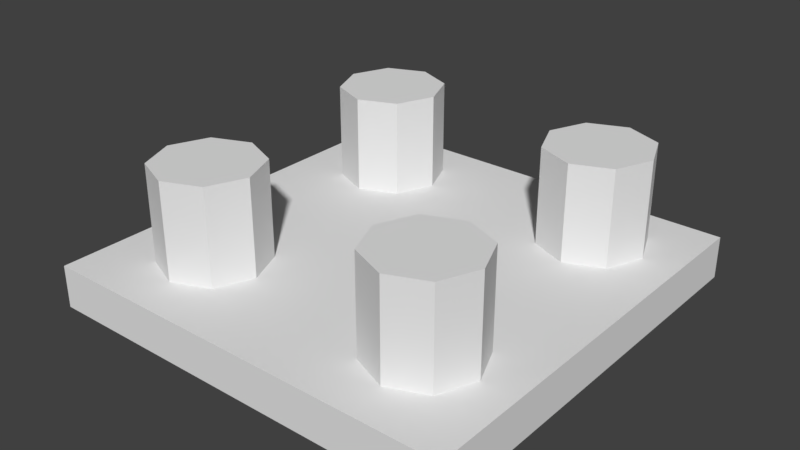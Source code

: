 # Source: scene.blend  (saved by Blender 2.79.0; exported with 4.5.12 LTS)
import bpy
from mathutils import Matrix  # noqa: F401  (used for matrix-valued properties, if any)

bpy.ops.wm.read_factory_settings(use_empty=True)
scene = bpy.context.scene
scene.name = 'Scene'

# ---- collections
col_collection_1 = bpy.data.collections.new('Collection 1'); scene.collection.children.link(col_collection_1)

# ---- materials (node trees are filled in below, after node groups)
mat_material_001 = bpy.data.materials.new('Material.001')
mat_material_001.alpha_threshold = 0.0
mat_material_001.use_transparent_shadow = False
mat_material_001.roughness = 0.5

# ---- material node trees

# ---- world
world_world = bpy.data.worlds.new('World'); scene.world = world_world
world_world.color = (0.05088, 0.05088, 0.05088)
world_world.use_sun_shadow = False
world_world.sun_shadow_jitter_overblur = 0.0
world_world.cycles.sampling_method = 'MANUAL'

# ---- meshes
me_cube_001 = bpy.data.meshes.new('Cube.001')
me_cube_001.from_pydata([(-1.0, -1.0, -2.047), (-1.0, -1.0, -0.04684), (-1.0, 1.0, -2.047), (-1.0, 1.0, -0.04684), (1.0, -1.0, -2.047), (1.0, -1.0, -0.04684), (1.0, 1.0, -2.047), (1.0, 1.0, -0.04684), (-0.5558, -0.3043, -0.5058), (-0.5558, -0.3043, 4.494), (-0.379, -0.3775, -0.5058), (-0.379, -0.3775, 4.494), (-0.3058, -0.5543, -0.5058), (-0.3058, -0.5543, 4.494), (-0.379, -0.7311, -0.5058), (-0.379, -0.7311, 4.494), (-0.5558, -0.8043, -0.5058), (-0.5558, -0.8043, 4.494), (-0.7326, -0.7311, -0.5058), (-0.7326, -0.7311, 4.494), (-0.8058, -0.5543, -0.5058), (-0.8058, -0.5543, 4.494), (-0.7326, -0.3775, -0.5058), (-0.7326, -0.3775, 4.494), (0.5816, -0.3043, -0.5058), (0.5816, -0.3043, 4.494), (0.7584, -0.3775, -0.5058), (0.7584, -0.3775, 4.494), (0.8316, -0.5543, -0.5058), (0.8316, -0.5543, 4.494), (0.7584, -0.7311, -0.5058), (0.7584, -0.7311, 4.494), (0.5816, -0.8043, -0.5058), (0.5816, -0.8043, 4.494), (0.4048, -0.7311, -0.5058), (0.4048, -0.7311, 4.494), (0.3316, -0.5543, -0.5058), (0.3316, -0.5543, 4.494), (0.4048, -0.3775, -0.5058), (0.4048, -0.3775, 4.494), (0.5816, 0.8605, -0.5058), (0.5816, 0.8605, 4.494), (0.7584, 0.7873, -0.5058), (0.7584, 0.7873, 4.494), (0.8316, 0.6105, -0.5058), (0.8316, 0.6105, 4.494), (0.7584, 0.4337, -0.5058), (0.7584, 0.4337, 4.494), (0.5816, 0.3605, -0.5058), (0.5816, 0.3605, 4.494), (0.4048, 0.4337, -0.5058), (0.4048, 0.4337, 4.494), (0.3316, 0.6105, -0.5058), (0.3316, 0.6105, 4.494), (0.4048, 0.7873, -0.5058), (0.4048, 0.7873, 4.494), (-0.5558, 0.8605, -0.5058), (-0.5558, 0.8605, 4.494), (-0.379, 0.7873, -0.5058), (-0.379, 0.7873, 4.494), (-0.3058, 0.6105, -0.5058), (-0.3058, 0.6105, 4.494), (-0.379, 0.4337, -0.5058), (-0.379, 0.4337, 4.494), (-0.5558, 0.3605, -0.5058), (-0.5558, 0.3605, 4.494), (-0.7326, 0.4337, -0.5058), (-0.7326, 0.4337, 4.494), (-0.8058, 0.6105, -0.5058), (-0.8058, 0.6105, 4.494), (-0.7326, 0.7873, -0.5058), (-0.7326, 0.7873, 4.494)], [], [(0, 1, 3, 2), (2, 3, 7, 6), (6, 7, 5, 4), (4, 5, 1, 0), (2, 6, 4, 0), (7, 3, 1, 5), (8, 9, 11, 10), (10, 11, 13, 12), (12, 13, 15, 14), (14, 15, 17, 16), (16, 17, 19, 18), (18, 19, 21, 20), (11, 9, 23, 21, 19, 17, 15, 13), (20, 21, 23, 22), (22, 23, 9, 8), (8, 10, 12, 14, 16, 18, 20, 22), (24, 25, 27, 26), (26, 27, 29, 28), (28, 29, 31, 30), (30, 31, 33, 32), (32, 33, 35, 34), (34, 35, 37, 36), (27, 25, 39, 37, 35, 33, 31, 29), (36, 37, 39, 38), (38, 39, 25, 24), (24, 26, 28, 30, 32, 34, 36, 38), (40, 41, 43, 42), (42, 43, 45, 44), (44, 45, 47, 46), (46, 47, 49, 48), (48, 49, 51, 50), (50, 51, 53, 52), (43, 41, 55, 53, 51, 49, 47, 45), (52, 53, 55, 54), (54, 55, 41, 40), (40, 42, 44, 46, 48, 50, 52, 54), (56, 57, 59, 58), (58, 59, 61, 60), (60, 61, 63, 62), (62, 63, 65, 64), (64, 65, 67, 66), (66, 67, 69, 68), (59, 57, 71, 69, 67, 65, 63, 61), (68, 69, 71, 70), (70, 71, 57, 56), (56, 58, 60, 62, 64, 66, 68, 70)])
_uv = me_cube_001.uv_layers.new(name='UVMap')
_uv.uv.foreach_set('vector', [0.0, 0.0, 0.0, 1.0, 1.0, 1.0, 1.0, 0.0, 0.0, 0.0, 0.0, 1.0, 1.0, 1.0, 1.0, 0.0, 0.0, 0.0, 0.0, 1.0, -1.0, 1.0, -1.0, 0.0, 0.0, 0.0, 0.0, 1.0, -1.0, 1.0, -1.0, 0.0, 0.0, 0.0, 1.0, 0.0, 1.0, -1.0, 0.0, -1.0, 0.0, 0.0, -1.0, 0.0, -1.0, -1.0, 0.0, -1.0, 0.2221, 0.7705, 0.2221, 3.271, 0.3105, 3.271, 0.3105, 0.7705, 0.3112, 0.7705, 0.3112, 3.271, 0.2228, 3.271, 0.2228, 0.7705, 0.2228, 0.7705, 0.2228, 3.271, 0.1344, 3.271, 0.1344, 0.7705, 0.3105, 0.7705, 0.3105, 3.271, 0.2221, 3.271, 0.2221, 0.7705, 0.2221, 0.7705, 0.2221, 3.271, 0.1337, 3.271, 0.1337, 0.7705, 0.1344, 0.7705, 0.1344, 3.271, 0.2228, 3.271, 0.2228, 0.7705, 0.3105, 0.3112, 0.2221, 0.3478, 0.1337, 0.3112, 0.09709, 0.2228, 0.1337, 0.1344, 0.2221, 0.09784, 0.3105, 0.1344, 0.3471, 0.2228, 0.2228, 0.7705, 0.2228, 3.271, 0.3112, 3.271, 0.3112, 0.7705, 0.1337, 0.7705, 0.1337, 3.271, 0.2221, 3.271, 0.2221, 0.7705, 0.2221, 0.3478, 0.3105, 0.3112, 0.3471, 0.2228, 0.3105, 0.1344, 0.2221, 0.09784, 0.1337, 0.1344, 0.09709, 0.2228, 0.1337, 0.3112, 0.7908, 0.7705, 0.7908, 3.271, 0.8792, 3.271, 0.8792, 0.7705, 0.3112, 0.7705, 0.3112, 3.271, 0.2228, 3.271, 0.2228, 0.7705, 0.2228, 0.7705, 0.2228, 3.271, 0.1344, 3.271, 0.1344, 0.7705, 0.8792, 0.7705, 0.8792, 3.271, 0.7908, 3.271, 0.7908, 0.7705, 0.7908, 0.7705, 0.7908, 3.271, 0.7024, 3.271, 0.7024, 0.7705, 0.1344, 0.7705, 0.1344, 3.271, 0.2228, 3.271, 0.2228, 0.7705, 0.8792, 0.3112, 0.7908, 0.3478, 0.7024, 0.3112, 0.6658, 0.2228, 0.7024, 0.1344, 0.7908, 0.09784, 0.8792, 0.1344, 0.9158, 0.2228, 0.2228, 0.7705, 0.2228, 3.271, 0.3112, 3.271, 0.3112, 0.7705, 0.7024, 0.7705, 0.7024, 3.271, 0.7908, 3.271, 0.7908, 0.7705, 0.7908, 0.3478, 0.8792, 0.3112, 0.9158, 0.2228, 0.8792, 0.1344, 0.7908, 0.09784, 0.7024, 0.1344, 0.6658, 0.2228, 0.7024, 0.3112, 0.7908, 0.7705, 0.7908, 3.271, 0.8792, 3.271, 0.8792, 0.7705, 0.8936, 0.7705, 0.8936, 3.271, 0.8052, 3.271, 0.8052, 0.7705, 0.8052, 0.7705, 0.8052, 3.271, 0.7169, 3.271, 0.7169, 0.7705, 0.8792, 0.7705, 0.8792, 3.271, 0.7908, 3.271, 0.7908, 0.7705, 0.7908, 0.7705, 0.7908, 3.271, 0.7024, 3.271, 0.7024, 0.7705, 0.7169, 0.7705, 0.7169, 3.271, 0.8052, 3.271, 0.8052, 0.7705, 0.8792, 0.8936, 0.7908, 0.9302, 0.7024, 0.8936, 0.6658, 0.8052, 0.7024, 0.7169, 0.7908, 0.6802, 0.8792, 0.7169, 0.9158, 0.8052, 0.8052, 0.7705, 0.8052, 3.271, 0.8936, 3.271, 0.8936, 0.7705, 0.7024, 0.7705, 0.7024, 3.271, 0.7908, 3.271, 0.7908, 0.7705, 0.7908, 0.9302, 0.8792, 0.8936, 0.9158, 0.8052, 0.8792, 0.7169, 0.7908, 0.6802, 0.7024, 0.7169, 0.6658, 0.8052, 0.7024, 0.8936, 0.2221, 0.7705, 0.2221, 3.271, 0.3105, 3.271, 0.3105, 0.7705, 0.8936, 0.7705, 0.8936, 3.271, 0.8052, 3.271, 0.8052, 0.7705, 0.8052, 0.7705, 0.8052, 3.271, 0.7169, 3.271, 0.7169, 0.7705, 0.3105, 0.7705, 0.3105, 3.271, 0.2221, 3.271, 0.2221, 0.7705, 0.2221, 0.7705, 0.2221, 3.271, 0.1337, 3.271, 0.1337, 0.7705, 0.7169, 0.7705, 0.7169, 3.271, 0.8052, 3.271, 0.8052, 0.7705, 0.3105, 0.8936, 0.2221, 0.9302, 0.1337, 0.8936, 0.09709, 0.8052, 0.1337, 0.7169, 0.2221, 0.6802, 0.3105, 0.7169, 0.3471, 0.8052, 0.8052, 0.7705, 0.8052, 3.271, 0.8936, 3.271, 0.8936, 0.7705, 0.1337, 0.7705, 0.1337, 3.271, 0.2221, 3.271, 0.2221, 0.7705, 0.2221, 0.9302, 0.3105, 0.8936, 0.3471, 0.8052, 0.3105, 0.7169, 0.2221, 0.6802, 0.1337, 0.7169, 0.09709, 0.8052, 0.1337, 0.8936])
me_cube_001.materials.append(mat_material_001)
me_cube_001.use_remesh_preserve_volume = False
me_cube_001.use_remesh_preserve_attributes = False
me_cube_001.use_mirror_vertex_groups = False
me_cube_001.update()

# ---- objects
ob_cube = bpy.data.objects.new('Cube', me_cube_001)

# ---- transforms, parenting, visibility, modifiers, constraints
ob_cube.location = (0.0, 0.0, 0.0)
ob_cube.scale = (2.0, 2.0, 0.2)
ob_cube.lineart.crease_threshold = 0.0

# ---- collection membership
col_collection_1.objects.link(ob_cube)

# ---- scene / render settings (as saved in the file)
scene.frame_start = 1; scene.frame_end = 250; scene.frame_set(1)
scene.render.engine = 'BLENDER_EEVEE_NEXT'
scene.render.resolution_percentage = 50
scene.render.dither_intensity = 0.0
scene.cycles.use_denoising = False
scene.cycles.samples = 128
scene.cycles.sampling_pattern = 'TABULATED_SOBOL'
scene.cycles.use_adaptive_sampling = False
scene.cycles.use_light_tree = False
scene.cycles.blur_glossy = 0.0
scene.cycles.sample_clamp_indirect = 0.0
scene.view_settings.view_transform = 'Standard'
bpy.context.view_layer.update()

# ---- added for rendering (the .blend has no active camera and no usable light): camera, sun
cam_auto = bpy.data.cameras.new('AutoCamera')
cam_auto.lens = 50.0
cam_auto.sensor_width = 36.0
cam_auto.clip_end = 1000.0
ob_auto_camera = bpy.data.objects.new('AutoCamera', cam_auto)
scene.collection.objects.link(ob_auto_camera)
ob_auto_camera.location = (5.372, -6.4464, 4.54234)
ob_auto_camera.rotation_euler = (1.09748, -7.21219e-08, 0.694738)
scene.camera = ob_auto_camera
light_auto_sun = bpy.data.lights.new('AutoSun', 'SUN')
light_auto_sun.energy = 3.0
light_auto_sun.angle = 0.0523599
ob_auto_sun = bpy.data.objects.new('AutoSun', light_auto_sun)
scene.collection.objects.link(ob_auto_sun)
ob_auto_sun.rotation_euler = (0.872665, 0.174533, 0.523599)
bpy.context.view_layer.update()
